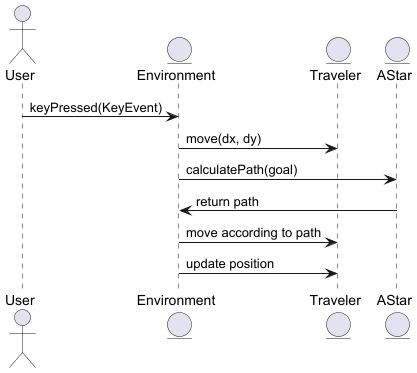

The diagram above was rendered by PlantUML. Its source (embedded in the PNG):
@startuml
actor User
entity Environment
entity Traveler
entity AStar

User -> Environment : keyPressed(KeyEvent)
Environment -> Traveler : move(dx, dy)
Environment -> AStar : calculatePath(goal)
AStar -> Environment : return path
Environment -> Traveler : move according to path
Environment -> Traveler : update position
@enduml